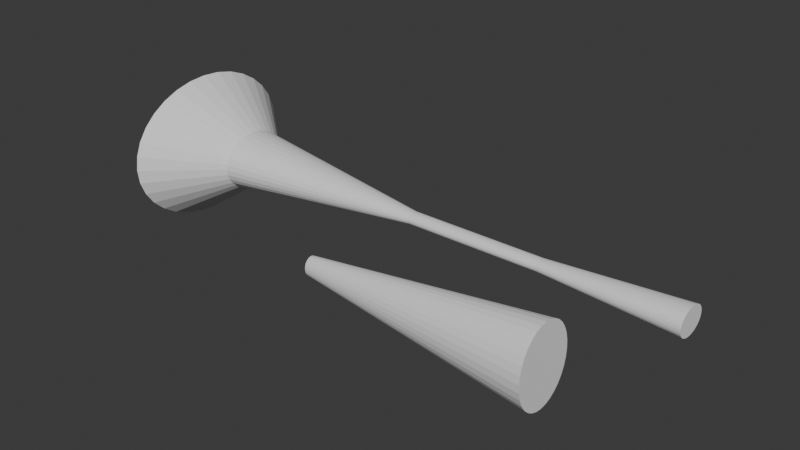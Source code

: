 # Source: Example.blend  (saved by Blender 5.0.119; exported with 4.5.12 LTS)
import bpy
from mathutils import Matrix  # noqa: F401  (used for matrix-valued properties, if any)

bpy.ops.wm.read_factory_settings(use_empty=True)
scene = bpy.context.scene
scene.name = 'Scene'

# ---- collections
col_collection = bpy.data.collections.new('Collection'); scene.collection.children.link(col_collection)

# ---- world
world_world = bpy.data.worlds.new('World'); scene.world = world_world
world_world.use_nodes = True; world_world.node_tree.nodes.clear()
_N = world_world.node_tree.nodes; _L = world_world.node_tree.links
n0 = _N.new('ShaderNodeOutputWorld'); n0.name = 'World Output'; n0.location = (200, 100)
n1 = _N.new('ShaderNodeBackground'); n1.name = 'Background'; n1.location = (-200, 100)
n1.inputs[0].default_value = (0.05088, 0.05088, 0.05088, 1.0)
_L.new(n1.outputs[0], n0.inputs[0])
n0.is_active_output = True
world_world.color = (0.05088, 0.05088, 0.05088)
world_world.sun_shadow_jitter_overblur = 0.0

# ---- meshes
me_cylinder = bpy.data.meshes.new('Cylinder')
me_cylinder.from_pydata([(0.0, 0.2369, -1.541e-08), (1.374, 0.04335, -8.187e-07), (0.0, 0.2323, -0.03591), (1.374, 0.04251, -0.006572), (0.0, 0.2188, -0.07043), (1.374, 0.04005, -0.01289), (0.0, 0.1969, -0.1022), (1.374, 0.03604, -0.01871), (0.0, 0.1675, -0.1301), (1.374, 0.03065, -0.02382), (0.0, 0.1316, -0.153), (1.374, 0.02408, -0.02801), (0.0, 0.09064, -0.17), (1.374, 0.01659, -0.03112), (0.0, 0.04621, -0.1805), (1.374, 0.008457, -0.03304), (-5.96e-08, 9.217e-10, -0.184), (1.374, 2.333e-10, -0.03368), (0.0, -0.04621, -0.1805), (1.374, -0.008457, -0.03304), (0.0, -0.09064, -0.17), (1.374, -0.01659, -0.03112), (0.0, -0.1316, -0.153), (1.374, -0.02408, -0.02801), (0.0, -0.1675, -0.1301), (1.374, -0.03065, -0.02382), (0.0, -0.1969, -0.1022), (1.374, -0.03604, -0.01871), (0.0, -0.2188, -0.07043), (1.374, -0.04005, -0.01289), (0.0, -0.2323, -0.03591), (1.374, -0.04251, -0.006572), (0.0, -0.2369, -1.541e-08), (1.374, -0.04335, -8.187e-07), (0.0, -0.2323, 0.03591), (1.374, -0.04251, 0.00657), (0.0, -0.2188, 0.07043), (1.374, -0.04005, 0.01289), (5.96e-08, -0.1969, 0.1022), (1.374, -0.03604, 0.01871), (5.96e-08, -0.1675, 0.1301), (1.374, -0.03065, 0.02382), (5.96e-08, -0.1316, 0.153), (1.374, -0.02408, 0.02801), (5.96e-08, -0.09064, 0.17), (1.374, -0.01659, 0.03112), (5.96e-08, -0.04621, 0.1805), (1.374, -0.008457, 0.03303), (5.96e-08, 9.217e-10, 0.184), (1.374, 2.333e-10, 0.03368), (5.96e-08, 0.04621, 0.1805), (1.374, 0.008457, 0.03303), (5.96e-08, 0.09064, 0.17), (1.374, 0.01659, 0.03112), (5.96e-08, 0.1316, 0.153), (1.374, 0.02408, 0.02801), (5.96e-08, 0.1675, 0.1301), (1.374, 0.03065, 0.02382), (5.96e-08, 0.1969, 0.1022), (1.374, 0.03604, 0.01871), (0.0, 0.2188, 0.07043), (1.374, 0.04005, 0.01289), (0.0, 0.2323, 0.03591), (1.374, 0.04251, 0.00657), (0.1666, 0.09207, -1.136e-07), (0.6872, 0.0193, -4.172e-07), (1.031, 0.0193, -6.179e-07), (1.031, 0.01893, -0.002927), (0.6872, 0.01893, -0.002927), (0.1666, 0.0903, -0.01396), (1.031, 0.01783, -0.005741), (0.6872, 0.01783, -0.005741), (0.1666, 0.08506, -0.02738), (1.031, 0.01605, -0.008334), (0.6872, 0.01605, -0.008334), (0.1666, 0.07656, -0.03975), (1.031, 0.01365, -0.01061), (0.6872, 0.01365, -0.01061), (0.1666, 0.06511, -0.05059), (1.031, 0.01072, -0.01247), (0.6872, 0.01072, -0.01247), (0.1666, 0.05115, -0.05949), (1.031, 0.007387, -0.01386), (0.6872, 0.007387, -0.01386), (0.1666, 0.03523, -0.0661), (1.031, 0.003766, -0.01471), (0.6872, 0.003766, -0.01471), (0.1666, 0.01796, -0.07017), (1.031, 0.0, -0.015), (0.6872, 0.0, -0.015), (0.1666, 7.06e-10, -0.07154), (1.031, -0.003766, -0.01471), (0.6872, -0.003766, -0.01471), (0.1666, -0.01796, -0.07017), (1.031, -0.007387, -0.01386), (0.6872, -0.007387, -0.01386), (0.1666, -0.03523, -0.0661), (1.031, -0.01072, -0.01247), (0.6872, -0.01072, -0.01247), (0.1666, -0.05115, -0.05949), (1.031, -0.01365, -0.01061), (0.6872, -0.01365, -0.01061), (0.1666, -0.06511, -0.05059), (1.031, -0.01605, -0.008334), (0.6872, -0.01605, -0.008334), (0.1666, -0.07656, -0.03975), (1.031, -0.01783, -0.005741), (0.6872, -0.01783, -0.005741), (0.1666, -0.08506, -0.02738), (1.031, -0.01893, -0.002927), (0.6872, -0.01893, -0.002927), (0.1666, -0.0903, -0.01396), (1.031, -0.0193, -6.179e-07), (0.6872, -0.0193, -4.172e-07), (0.1666, -0.09207, -1.136e-07), (1.031, -0.01893, 0.002926), (0.6872, -0.01893, 0.002926), (0.1666, -0.0903, 0.01396), (1.031, -0.01783, 0.00574), (0.6872, -0.01783, 0.00574), (0.1666, -0.08506, 0.02738), (1.031, -0.01605, 0.008333), (0.6872, -0.01605, 0.008333), (0.1666, -0.07656, 0.03975), (1.031, -0.01365, 0.01061), (0.6872, -0.01365, 0.01061), (0.1666, -0.06511, 0.05059), (1.031, -0.01072, 0.01247), (0.6872, -0.01072, 0.01247), (0.1666, -0.05115, 0.05949), (1.031, -0.007387, 0.01386), (0.6872, -0.007387, 0.01386), (0.1666, -0.03523, 0.0661), (1.031, -0.003766, 0.01471), (0.6872, -0.003766, 0.01471), (0.1666, -0.01796, 0.07017), (1.031, 0.0, 0.015), (0.6872, 0.0, 0.015), (0.1666, 7.06e-10, 0.07154), (1.031, 0.003766, 0.01471), (0.6872, 0.003766, 0.01471), (0.1666, 0.01796, 0.07017), (1.031, 0.007387, 0.01386), (0.6872, 0.007387, 0.01386), (0.1666, 0.03523, 0.0661), (1.031, 0.01072, 0.01247), (0.6872, 0.01072, 0.01247), (0.1666, 0.05115, 0.05949), (1.031, 0.01365, 0.01061), (0.6872, 0.01365, 0.01061), (0.1666, 0.06511, 0.05059), (1.031, 0.01605, 0.008333), (0.6872, 0.01605, 0.008333), (0.1666, 0.07656, 0.03975), (1.031, 0.01783, 0.00574), (0.6872, 0.01783, 0.00574), (0.1666, 0.08506, 0.02738), (1.031, 0.01893, 0.002926), (0.6872, 0.01893, 0.002926), (0.1666, 0.0903, 0.01396)], [], [(66, 1, 3, 67), (67, 3, 5, 70), (70, 5, 7, 73), (73, 7, 9, 76), (76, 9, 11, 79), (79, 11, 13, 82), (82, 13, 15, 85), (85, 15, 17, 88), (88, 17, 19, 91), (91, 19, 21, 94), (94, 21, 23, 97), (97, 23, 25, 100), (100, 25, 27, 103), (103, 27, 29, 106), (106, 29, 31, 109), (109, 31, 33, 112), (112, 33, 35, 115), (115, 35, 37, 118), (118, 37, 39, 121), (121, 39, 41, 124), (124, 41, 43, 127), (127, 43, 45, 130), (130, 45, 47, 133), (133, 47, 49, 136), (136, 49, 51, 139), (139, 51, 53, 142), (142, 53, 55, 145), (145, 55, 57, 148), (148, 57, 59, 151), (151, 59, 61, 154), (3, 1, 63, 61, 59, 57, 55, 53, 51, 49, 47, 45, 43, 41, 39, 37, 35, 33, 31, 29, 27, 25, 23, 21, 19, 17, 15, 13, 11, 9, 7, 5), (154, 61, 63, 157), (157, 63, 1, 66), (0, 2, 4, 6, 8, 10, 12, 14, 16, 18, 20, 22, 24, 26, 28, 30, 32, 34, 36, 38, 40, 42, 44, 46, 48, 50, 52, 54, 56, 58, 60, 62), (62, 159, 64, 0), (159, 158, 65, 64), (158, 157, 66, 65), (60, 156, 159, 62), (156, 155, 158, 159), (155, 154, 157, 158), (58, 153, 156, 60), (153, 152, 155, 156), (152, 151, 154, 155), (56, 150, 153, 58), (150, 149, 152, 153), (149, 148, 151, 152), (54, 147, 150, 56), (147, 146, 149, 150), (146, 145, 148, 149), (52, 144, 147, 54), (144, 143, 146, 147), (143, 142, 145, 146), (50, 141, 144, 52), (141, 140, 143, 144), (140, 139, 142, 143), (48, 138, 141, 50), (138, 137, 140, 141), (137, 136, 139, 140), (46, 135, 138, 48), (135, 134, 137, 138), (134, 133, 136, 137), (44, 132, 135, 46), (132, 131, 134, 135), (131, 130, 133, 134), (42, 129, 132, 44), (129, 128, 131, 132), (128, 127, 130, 131), (40, 126, 129, 42), (126, 125, 128, 129), (125, 124, 127, 128), (38, 123, 126, 40), (123, 122, 125, 126), (122, 121, 124, 125), (36, 120, 123, 38), (120, 119, 122, 123), (119, 118, 121, 122), (34, 117, 120, 36), (117, 116, 119, 120), (116, 115, 118, 119), (32, 114, 117, 34), (114, 113, 116, 117), (113, 112, 115, 116), (30, 111, 114, 32), (111, 110, 113, 114), (110, 109, 112, 113), (28, 108, 111, 30), (108, 107, 110, 111), (107, 106, 109, 110), (26, 105, 108, 28), (105, 104, 107, 108), (104, 103, 106, 107), (24, 102, 105, 26), (102, 101, 104, 105), (101, 100, 103, 104), (22, 99, 102, 24), (99, 98, 101, 102), (98, 97, 100, 101), (20, 96, 99, 22), (96, 95, 98, 99), (95, 94, 97, 98), (18, 93, 96, 20), (93, 92, 95, 96), (92, 91, 94, 95), (16, 90, 93, 18), (90, 89, 92, 93), (89, 88, 91, 92), (14, 87, 90, 16), (87, 86, 89, 90), (86, 85, 88, 89), (12, 84, 87, 14), (84, 83, 86, 87), (83, 82, 85, 86), (10, 81, 84, 12), (81, 80, 83, 84), (80, 79, 82, 83), (8, 78, 81, 10), (78, 77, 80, 81), (77, 76, 79, 80), (6, 75, 78, 8), (75, 74, 77, 78), (74, 73, 76, 77), (4, 72, 75, 6), (72, 71, 74, 75), (71, 70, 73, 74), (2, 69, 72, 4), (69, 68, 71, 72), (68, 67, 70, 71), (0, 64, 69, 2), (64, 65, 68, 69), (65, 66, 67, 68)])
_uv = me_cylinder.uv_layers.new(name='UVMap')
_uv.uv.foreach_set('vector', [1.0, 0.875, 1.0, 1.0, 0.9688, 1.0, 0.9688, 0.875, 0.9688, 0.875, 0.9688, 1.0, 0.9375, 1.0, 0.9375, 0.875, 0.9375, 0.875, 0.9375, 1.0, 0.9062, 1.0, 0.9062, 0.875, 0.9062, 0.875, 0.9062, 1.0, 0.875, 1.0, 0.875, 0.875, 0.875, 0.875, 0.875, 1.0, 0.8438, 1.0, 0.8438, 0.875, 0.8438, 0.875, 0.8438, 1.0, 0.8125, 1.0, 0.8125, 0.875, 0.8125, 0.875, 0.8125, 1.0, 0.7812, 1.0, 0.7812, 0.875, 0.7812, 0.875, 0.7812, 1.0, 0.75, 1.0, 0.75, 0.875, 0.75, 0.875, 0.75, 1.0, 0.7188, 1.0, 0.7188, 0.875, 0.7188, 0.875, 0.7188, 1.0, 0.6875, 1.0, 0.6875, 0.875, 0.6875, 0.875, 0.6875, 1.0, 0.6562, 1.0, 0.6562, 0.875, 0.6562, 0.875, 0.6562, 1.0, 0.625, 1.0, 0.625, 0.875, 0.625, 0.875, 0.625, 1.0, 0.5938, 1.0, 0.5938, 0.875, 0.5938, 0.875, 0.5938, 1.0, 0.5625, 1.0, 0.5625, 0.875, 0.5625, 0.875, 0.5625, 1.0, 0.5312, 1.0, 0.5312, 0.875, 0.5312, 0.875, 0.5312, 1.0, 0.5, 1.0, 0.5, 0.875, 0.5, 0.875, 0.5, 1.0, 0.4688, 1.0, 0.4688, 0.875, 0.4688, 0.875, 0.4688, 1.0, 0.4375, 1.0, 0.4375, 0.875, 0.4375, 0.875, 0.4375, 1.0, 0.4062, 1.0, 0.4062, 0.875, 0.4062, 0.875, 0.4062, 1.0, 0.375, 1.0, 0.375, 0.875, 0.375, 0.875, 0.375, 1.0, 0.3438, 1.0, 0.3438, 0.875, 0.3438, 0.875, 0.3438, 1.0, 0.3125, 1.0, 0.3125, 0.875, 0.3125, 0.875, 0.3125, 1.0, 0.2812, 1.0, 0.2812, 0.875, 0.2812, 0.875, 0.2812, 1.0, 0.25, 1.0, 0.25, 0.875, 0.25, 0.875, 0.25, 1.0, 0.2188, 1.0, 0.2188, 0.875, 0.2188, 0.875, 0.2188, 1.0, 0.1875, 1.0, 0.1875, 0.875, 0.1875, 0.875, 0.1875, 1.0, 0.1562, 1.0, 0.1562, 0.875, 0.1562, 0.875, 0.1562, 1.0, 0.125, 1.0, 0.125, 0.875, 0.125, 0.875, 0.125, 1.0, 0.09375, 1.0, 0.09375, 0.875, 0.09375, 0.875, 0.09375, 1.0, 0.0625, 1.0, 0.0625, 0.875, 0.2968, 0.4854, 0.25, 0.49, 0.2032, 0.4854, 0.1582, 0.4717, 0.1167, 0.4496, 0.08029, 0.4197, 0.05045, 0.3833, 0.02827, 0.3418, 0.01461, 0.2968, 0.01, 0.25, 0.01461, 0.2032, 0.02827, 0.1582, 0.05045, 0.1167, 0.08029, 0.08029, 0.1167, 0.05045, 0.1582, 0.02827, 0.2032, 0.01461, 0.25, 0.01, 0.2968, 0.01461, 0.3418, 0.02827, 0.3833, 0.05045, 0.4197, 0.08029, 0.4496, 0.1167, 0.4717, 0.1582, 0.4854, 0.2032, 0.49, 0.25, 0.4854, 0.2968, 0.4717, 0.3418, 0.4496, 0.3833, 0.4197, 0.4197, 0.3833, 0.4496, 0.3418, 0.4717, 0.0625, 0.875, 0.0625, 1.0, 0.03125, 1.0, 0.03125, 0.875, 0.03125, 0.875, 0.03125, 1.0, 0.0, 1.0, 0.0, 0.875, 0.75, 0.49, 0.7968, 0.4854, 0.8418, 0.4717, 0.8833, 0.4496, 0.9197, 0.4197, 0.9496, 0.3833, 0.9717, 0.3418, 0.9854, 0.2968, 0.99, 0.25, 0.9854, 0.2032, 0.9717, 0.1582, 0.9496, 0.1167, 0.9197, 0.08029, 0.8833, 0.05045, 0.8418, 0.02827, 0.7968, 0.01461, 0.75, 0.01, 0.7032, 0.01461, 0.6582, 0.02827, 0.6167, 0.05045, 0.5803, 0.08029, 0.5504, 0.1167, 0.5283, 0.1582, 0.5146, 0.2032, 0.51, 0.25, 0.5146, 0.2968, 0.5283, 0.3418, 0.5504, 0.3833, 0.5803, 0.4197, 0.6167, 0.4496, 0.6582, 0.4717, 0.7032, 0.4854, 0.03125, 0.5, 0.03125, 0.5606, 0.0, 0.5606, 0.0, 0.5, 0.03125, 0.5606, 0.03125, 0.75, 0.0, 0.75, 0.0, 0.5606, 0.03125, 0.75, 0.03125, 0.875, 0.0, 0.875, 0.0, 0.75, 0.0625, 0.5, 0.0625, 0.5606, 0.03125, 0.5606, 0.03125, 0.5, 0.0625, 0.5606, 0.0625, 0.75, 0.03125, 0.75, 0.03125, 0.5606, 0.0625, 0.75, 0.0625, 0.875, 0.03125, 0.875, 0.03125, 0.75, 0.09375, 0.5, 0.09375, 0.5606, 0.0625, 0.5606, 0.0625, 0.5, 0.09375, 0.5606, 0.09375, 0.75, 0.0625, 0.75, 0.0625, 0.5606, 0.09375, 0.75, 0.09375, 0.875, 0.0625, 0.875, 0.0625, 0.75, 0.125, 0.5, 0.125, 0.5606, 0.09375, 0.5606, 0.09375, 0.5, 0.125, 0.5606, 0.125, 0.75, 0.09375, 0.75, 0.09375, 0.5606, 0.125, 0.75, 0.125, 0.875, 0.09375, 0.875, 0.09375, 0.75, 0.1562, 0.5, 0.1562, 0.5606, 0.125, 0.5606, 0.125, 0.5, 0.1562, 0.5606, 0.1562, 0.75, 0.125, 0.75, 0.125, 0.5606, 0.1562, 0.75, 0.1562, 0.875, 0.125, 0.875, 0.125, 0.75, 0.1875, 0.5, 0.1875, 0.5606, 0.1562, 0.5606, 0.1562, 0.5, 0.1875, 0.5606, 0.1875, 0.75, 0.1562, 0.75, 0.1562, 0.5606, 0.1875, 0.75, 0.1875, 0.875, 0.1562, 0.875, 0.1562, 0.75, 0.2188, 0.5, 0.2188, 0.5606, 0.1875, 0.5606, 0.1875, 0.5, 0.2188, 0.5606, 0.2188, 0.75, 0.1875, 0.75, 0.1875, 0.5606, 0.2188, 0.75, 0.2188, 0.875, 0.1875, 0.875, 0.1875, 0.75, 0.25, 0.5, 0.25, 0.5606, 0.2188, 0.5606, 0.2188, 0.5, 0.25, 0.5606, 0.25, 0.75, 0.2188, 0.75, 0.2188, 0.5606, 0.25, 0.75, 0.25, 0.875, 0.2188, 0.875, 0.2188, 0.75, 0.2812, 0.5, 0.2812, 0.5606, 0.25, 0.5606, 0.25, 0.5, 0.2812, 0.5606, 0.2812, 0.75, 0.25, 0.75, 0.25, 0.5606, 0.2812, 0.75, 0.2812, 0.875, 0.25, 0.875, 0.25, 0.75, 0.3125, 0.5, 0.3125, 0.5606, 0.2812, 0.5606, 0.2812, 0.5, 0.3125, 0.5606, 0.3125, 0.75, 0.2812, 0.75, 0.2812, 0.5606, 0.3125, 0.75, 0.3125, 0.875, 0.2812, 0.875, 0.2812, 0.75, 0.3438, 0.5, 0.3438, 0.5606, 0.3125, 0.5606, 0.3125, 0.5, 0.3438, 0.5606, 0.3438, 0.75, 0.3125, 0.75, 0.3125, 0.5606, 0.3438, 0.75, 0.3438, 0.875, 0.3125, 0.875, 0.3125, 0.75, 0.375, 0.5, 0.375, 0.5606, 0.3438, 0.5606, 0.3438, 0.5, 0.375, 0.5606, 0.375, 0.75, 0.3438, 0.75, 0.3438, 0.5606, 0.375, 0.75, 0.375, 0.875, 0.3438, 0.875, 0.3438, 0.75, 0.4062, 0.5, 0.4062, 0.5606, 0.375, 0.5606, 0.375, 0.5, 0.4062, 0.5606, 0.4062, 0.75, 0.375, 0.75, 0.375, 0.5606, 0.4062, 0.75, 0.4062, 0.875, 0.375, 0.875, 0.375, 0.75, 0.4375, 0.5, 0.4375, 0.5606, 0.4062, 0.5606, 0.4062, 0.5, 0.4375, 0.5606, 0.4375, 0.75, 0.4062, 0.75, 0.4062, 0.5606, 0.4375, 0.75, 0.4375, 0.875, 0.4062, 0.875, 0.4062, 0.75, 0.4688, 0.5, 0.4688, 0.5606, 0.4375, 0.5606, 0.4375, 0.5, 0.4688, 0.5606, 0.4687, 0.75, 0.4375, 0.75, 0.4375, 0.5606, 0.4687, 0.75, 0.4688, 0.875, 0.4375, 0.875, 0.4375, 0.75, 0.5, 0.5, 0.5, 0.5606, 0.4688, 0.5606, 0.4688, 0.5, 0.5, 0.5606, 0.5, 0.75, 0.4687, 0.75, 0.4688, 0.5606, 0.5, 0.75, 0.5, 0.875, 0.4688, 0.875, 0.4687, 0.75, 0.5312, 0.5, 0.5312, 0.5606, 0.5, 0.5606, 0.5, 0.5, 0.5312, 0.5606, 0.5312, 0.75, 0.5, 0.75, 0.5, 0.5606, 0.5312, 0.75, 0.5312, 0.875, 0.5, 0.875, 0.5, 0.75, 0.5625, 0.5, 0.5625, 0.5606, 0.5312, 0.5606, 0.5312, 0.5, 0.5625, 0.5606, 0.5625, 0.75, 0.5312, 0.75, 0.5312, 0.5606, 0.5625, 0.75, 0.5625, 0.875, 0.5312, 0.875, 0.5312, 0.75, 0.5938, 0.5, 0.5938, 0.5606, 0.5625, 0.5606, 0.5625, 0.5, 0.5938, 0.5606, 0.5938, 0.75, 0.5625, 0.75, 0.5625, 0.5606, 0.5938, 0.75, 0.5938, 0.875, 0.5625, 0.875, 0.5625, 0.75, 0.625, 0.5, 0.625, 0.5606, 0.5938, 0.5606, 0.5938, 0.5, 0.625, 0.5606, 0.625, 0.75, 0.5938, 0.75, 0.5938, 0.5606, 0.625, 0.75, 0.625, 0.875, 0.5938, 0.875, 0.5938, 0.75, 0.6562, 0.5, 0.6562, 0.5606, 0.625, 0.5606, 0.625, 0.5, 0.6562, 0.5606, 0.6562, 0.75, 0.625, 0.75, 0.625, 0.5606, 0.6562, 0.75, 0.6562, 0.875, 0.625, 0.875, 0.625, 0.75, 0.6875, 0.5, 0.6875, 0.5606, 0.6562, 0.5606, 0.6562, 0.5, 0.6875, 0.5606, 0.6875, 0.75, 0.6562, 0.75, 0.6562, 0.5606, 0.6875, 0.75, 0.6875, 0.875, 0.6562, 0.875, 0.6562, 0.75, 0.7188, 0.5, 0.7188, 0.5606, 0.6875, 0.5606, 0.6875, 0.5, 0.7188, 0.5606, 0.7188, 0.75, 0.6875, 0.75, 0.6875, 0.5606, 0.7188, 0.75, 0.7188, 0.875, 0.6875, 0.875, 0.6875, 0.75, 0.75, 0.5, 0.75, 0.5606, 0.7188, 0.5606, 0.7188, 0.5, 0.75, 0.5606, 0.75, 0.75, 0.7188, 0.75, 0.7188, 0.5606, 0.75, 0.75, 0.75, 0.875, 0.7188, 0.875, 0.7188, 0.75, 0.7812, 0.5, 0.7812, 0.5606, 0.75, 0.5606, 0.75, 0.5, 0.7812, 0.5606, 0.7812, 0.75, 0.75, 0.75, 0.75, 0.5606, 0.7812, 0.75, 0.7812, 0.875, 0.75, 0.875, 0.75, 0.75, 0.8125, 0.5, 0.8125, 0.5606, 0.7812, 0.5606, 0.7812, 0.5, 0.8125, 0.5606, 0.8125, 0.75, 0.7812, 0.75, 0.7812, 0.5606, 0.8125, 0.75, 0.8125, 0.875, 0.7812, 0.875, 0.7812, 0.75, 0.8438, 0.5, 0.8438, 0.5606, 0.8125, 0.5606, 0.8125, 0.5, 0.8438, 0.5606, 0.8437, 0.75, 0.8125, 0.75, 0.8125, 0.5606, 0.8437, 0.75, 0.8438, 0.875, 0.8125, 0.875, 0.8125, 0.75, 0.875, 0.5, 0.875, 0.5606, 0.8438, 0.5606, 0.8438, 0.5, 0.875, 0.5606, 0.875, 0.75, 0.8437, 0.75, 0.8438, 0.5606, 0.875, 0.75, 0.875, 0.875, 0.8438, 0.875, 0.8437, 0.75, 0.9062, 0.5, 0.9062, 0.5606, 0.875, 0.5606, 0.875, 0.5, 0.9062, 0.5606, 0.9062, 0.75, 0.875, 0.75, 0.875, 0.5606, 0.9062, 0.75, 0.9062, 0.875, 0.875, 0.875, 0.875, 0.75, 0.9375, 0.5, 0.9375, 0.5606, 0.9062, 0.5606, 0.9062, 0.5, 0.9375, 0.5606, 0.9375, 0.75, 0.9062, 0.75, 0.9062, 0.5606, 0.9375, 0.75, 0.9375, 0.875, 0.9062, 0.875, 0.9062, 0.75, 0.9688, 0.5, 0.9688, 0.5606, 0.9375, 0.5606, 0.9375, 0.5, 0.9688, 0.5606, 0.9688, 0.75, 0.9375, 0.75, 0.9375, 0.5606, 0.9688, 0.75, 0.9688, 0.875, 0.9375, 0.875, 0.9375, 0.75, 1.0, 0.5, 1.0, 0.5606, 0.9688, 0.5606, 0.9688, 0.5, 1.0, 0.5606, 1.0, 0.75, 0.9688, 0.75, 0.9688, 0.5606, 1.0, 0.75, 1.0, 0.875, 0.9688, 0.875, 0.9688, 0.75])
me_cylinder.update()
me_cylinder_001 = bpy.data.meshes.new('Cylinder.001')
me_cylinder_001.from_pydata([(1.49e-07, 0.02, 2.328e-08), (1.49e-07, 0.01962, -0.004716), (1.49e-07, 0.01848, -0.00925), (1.49e-07, 0.01663, -0.01343), (1.49e-07, 0.01414, -0.01709), (1.49e-07, 0.01111, -0.0201), (1.49e-07, 0.007654, -0.02233), (1.49e-07, 0.003902, -0.02371), (1.49e-07, -1.49e-08, -0.02417), (0.6, -1.064e-07, -0.09829), (1.49e-07, -0.003902, -0.02371), (0.6, -0.01587, -0.0964), (1.49e-07, -0.007654, -0.02233), (1.49e-07, -0.01111, -0.0201), (1.49e-07, -0.01414, -0.01709), (0.6, -0.05751, -0.0695), (1.49e-07, -0.01663, -0.01343), (1.49e-07, -0.01848, -0.00925), (1.49e-07, -0.01962, -0.004716), (0.6, -0.07977, -0.01918), (1.49e-07, -0.02, 2.328e-08), (1.49e-07, -0.01962, 0.004716), (0.6, -0.07977, 0.01918), (1.49e-07, -0.01848, 0.00925), (0.6, -0.07514, 0.03761), (1.49e-07, -0.01663, 0.01343), (1.49e-07, -0.01414, 0.01709), (1.49e-07, -0.01111, 0.0201), (1.49e-07, -0.007654, 0.02233), (0.6, -0.03112, 0.09081), (1.49e-07, -0.003902, 0.02371), (0.6, -0.01587, 0.0964), (1.49e-07, -1.49e-08, 0.02417), (1.49e-07, 0.003902, 0.02371), (0.6, 0.01587, 0.0964), (1.49e-07, 0.007654, 0.02233), (0.6, 0.03112, 0.09081), (1.49e-07, 0.01111, 0.0201), (0.6, 0.04518, 0.08173), (1.49e-07, 0.01414, 0.01709), (1.49e-07, 0.01663, 0.01343), (1.49e-07, 0.01848, 0.00925), (1.49e-07, 0.01962, 0.004716), (0.6, 0.07977, 0.01918), (0.6, 0.08133, -1.863e-09), (0.6, 0.07977, -0.01918), (0.6, 0.07514, -0.03761), (0.6, 0.06762, -0.05461), (0.6, 0.05751, -0.0695), (0.6, 0.04518, -0.08173), (0.6, 0.03112, -0.09081), (0.6, 0.01587, -0.0964), (0.6, -0.03112, -0.09081), (0.6, -0.04518, -0.08173), (0.6, -0.06762, -0.05461), (0.6, -0.07514, -0.03761), (0.6, -0.08133, -1.863e-09), (0.6, -0.06762, 0.05461), (0.6, -0.05751, 0.0695), (0.6, -0.04518, 0.08173), (0.6, -1.064e-07, 0.09829), (0.6, 0.05751, 0.0695), (0.6, 0.06762, 0.05461), (0.6, 0.07514, 0.03761)], [], [(0, 44, 45, 1), (1, 45, 46, 2), (2, 46, 47, 3), (3, 47, 48, 4), (4, 48, 49, 5), (5, 49, 50, 6), (6, 50, 51, 7), (7, 51, 9, 8), (8, 9, 11, 10), (10, 11, 52, 12), (12, 52, 53, 13), (13, 53, 15, 14), (14, 15, 54, 16), (16, 54, 55, 17), (17, 55, 19, 18), (18, 19, 56, 20), (20, 56, 22, 21), (21, 22, 24, 23), (23, 24, 57, 25), (25, 57, 58, 26), (26, 58, 59, 27), (27, 59, 29, 28), (28, 29, 31, 30), (30, 31, 60, 32), (32, 60, 34, 33), (33, 34, 36, 35), (35, 36, 38, 37), (37, 38, 61, 39), (39, 61, 62, 40), (40, 62, 63, 41), (41, 63, 43, 42), (42, 43, 44, 0), (0, 1, 2, 3, 4, 5, 6, 7, 8, 10, 12, 13, 14, 16, 17, 18, 20, 21, 23, 25, 26, 27, 28, 30, 32, 33, 35, 37, 39, 40, 41, 42), (45, 44, 43, 63, 62, 61, 38, 36, 34, 60, 31, 29, 59, 58, 57, 24, 22, 56, 19, 55, 54, 15, 53, 52, 11, 9, 51, 50, 49, 48, 47, 46)])
_uv = me_cylinder_001.uv_layers.new(name='UVMap')
_uv.uv.foreach_set('vector', [1.0, 0.5, 1.0, 1.0, 0.9688, 1.0, 0.9688, 0.5, 0.9688, 0.5, 0.9688, 1.0, 0.9375, 1.0, 0.9375, 0.5, 0.9375, 0.5, 0.9375, 1.0, 0.9062, 1.0, 0.9062, 0.5, 0.9062, 0.5, 0.9062, 1.0, 0.875, 1.0, 0.875, 0.5, 0.875, 0.5, 0.875, 1.0, 0.8438, 1.0, 0.8438, 0.5, 0.8438, 0.5, 0.8438, 1.0, 0.8125, 1.0, 0.8125, 0.5, 0.8125, 0.5, 0.8125, 1.0, 0.7812, 1.0, 0.7812, 0.5, 0.7812, 0.5, 0.7812, 1.0, 0.75, 1.0, 0.75, 0.5, 0.75, 0.5, 0.75, 1.0, 0.7188, 1.0, 0.7188, 0.5, 0.7188, 0.5, 0.7188, 1.0, 0.6875, 1.0, 0.6875, 0.5, 0.6875, 0.5, 0.6875, 1.0, 0.6562, 1.0, 0.6562, 0.5, 0.6562, 0.5, 0.6562, 1.0, 0.625, 1.0, 0.625, 0.5, 0.625, 0.5, 0.625, 1.0, 0.5938, 1.0, 0.5938, 0.5, 0.5938, 0.5, 0.5938, 1.0, 0.5625, 1.0, 0.5625, 0.5, 0.5625, 0.5, 0.5625, 1.0, 0.5312, 1.0, 0.5312, 0.5, 0.5312, 0.5, 0.5312, 1.0, 0.5, 1.0, 0.5, 0.5, 0.5, 0.5, 0.5, 1.0, 0.4688, 1.0, 0.4688, 0.5, 0.4688, 0.5, 0.4688, 1.0, 0.4375, 1.0, 0.4375, 0.5, 0.4375, 0.5, 0.4375, 1.0, 0.4062, 1.0, 0.4062, 0.5, 0.4062, 0.5, 0.4062, 1.0, 0.375, 1.0, 0.375, 0.5, 0.375, 0.5, 0.375, 1.0, 0.3438, 1.0, 0.3438, 0.5, 0.3438, 0.5, 0.3438, 1.0, 0.3125, 1.0, 0.3125, 0.5, 0.3125, 0.5, 0.3125, 1.0, 0.2812, 1.0, 0.2812, 0.5, 0.2812, 0.5, 0.2812, 1.0, 0.25, 1.0, 0.25, 0.5, 0.25, 0.5, 0.25, 1.0, 0.2188, 1.0, 0.2188, 0.5, 0.2188, 0.5, 0.2188, 1.0, 0.1875, 1.0, 0.1875, 0.5, 0.1875, 0.5, 0.1875, 1.0, 0.1562, 1.0, 0.1562, 0.5, 0.1562, 0.5, 0.1562, 1.0, 0.125, 1.0, 0.125, 0.5, 0.125, 0.5, 0.125, 1.0, 0.09375, 1.0, 0.09375, 0.5, 0.09375, 0.5, 0.09375, 1.0, 0.0625, 1.0, 0.0625, 0.5, 0.0625, 0.5, 0.0625, 1.0, 0.03125, 1.0, 0.03125, 0.5, 0.03125, 0.5, 0.03125, 1.0, 0.0, 1.0, 0.0, 0.5, 0.75, 0.49, 0.7968, 0.4854, 0.8418, 0.4717, 0.8833, 0.4496, 0.9197, 0.4197, 0.9496, 0.3833, 0.9717, 0.3418, 0.9854, 0.2968, 0.99, 0.25, 0.9854, 0.2032, 0.9717, 0.1582, 0.9496, 0.1167, 0.9197, 0.08029, 0.8833, 0.05045, 0.8418, 0.02827, 0.7968, 0.01461, 0.75, 0.01, 0.7032, 0.01461, 0.6582, 0.02827, 0.6167, 0.05045, 0.5803, 0.08029, 0.5504, 0.1167, 0.5283, 0.1582, 0.5146, 0.2032, 0.51, 0.25, 0.5146, 0.2968, 0.5283, 0.3418, 0.5504, 0.3833, 0.5803, 0.4197, 0.6167, 0.4496, 0.6582, 0.4717, 0.7032, 0.4854, 0.2968, 0.4854, 0.25, 0.49, 0.2032, 0.4854, 0.1582, 0.4717, 0.1167, 0.4496, 0.08029, 0.4197, 0.05045, 0.3833, 0.02827, 0.3418, 0.01461, 0.2968, 0.01, 0.25, 0.01461, 0.2032, 0.02827, 0.1582, 0.05045, 0.1167, 0.08029, 0.08029, 0.1167, 0.05045, 0.1582, 0.02827, 0.2032, 0.01461, 0.25, 0.01, 0.2968, 0.01461, 0.3418, 0.02827, 0.3833, 0.05045, 0.4197, 0.08029, 0.4496, 0.1167, 0.4717, 0.1582, 0.4854, 0.2032, 0.49, 0.25, 0.4854, 0.2968, 0.4717, 0.3418, 0.4496, 0.3833, 0.4197, 0.4197, 0.3833, 0.4496, 0.3418, 0.4717])
me_cylinder_001.update()

# ---- objects
ob_instrument = bpy.data.objects.new('Instrument', me_cylinder)
ob_instrument2 = bpy.data.objects.new('Instrument2', me_cylinder_001)

# ---- transforms, parenting, visibility, modifiers, constraints
ob_instrument.location = (0.1221, 0.4306, 0.2516)
ob_instrument2.location = (0.7268, 0.1823, 0.2043)

# ---- collection membership
col_collection.objects.link(ob_instrument)
col_collection.objects.link(ob_instrument2)

# ---- scene / render settings (as saved in the file)
scene.frame_start = 1; scene.frame_end = 250; scene.frame_set(0)
scene.render.engine = 'BLENDER_EEVEE_NEXT'
scene.render.bake_bias = 0.0
scene.render.bake_samples = 0
bpy.context.view_layer.update()

# ---- added for rendering (the .blend has no active camera and no usable light): camera, sun
cam_auto = bpy.data.cameras.new('AutoCamera')
cam_auto.lens = 50.0
cam_auto.sensor_width = 36.0
cam_auto.clip_end = 1000.0
ob_auto_camera = bpy.data.objects.new('AutoCamera', cam_auto)
scene.collection.objects.link(ob_auto_camera)
ob_auto_camera.location = (2.22629, -1.31615, 1.38514)
ob_auto_camera.rotation_euler = (1.09748, -7.21219e-08, 0.694738)
scene.camera = ob_auto_camera
light_auto_sun = bpy.data.lights.new('AutoSun', 'SUN')
light_auto_sun.energy = 3.0
light_auto_sun.angle = 0.0523599
ob_auto_sun = bpy.data.objects.new('AutoSun', light_auto_sun)
scene.collection.objects.link(ob_auto_sun)
ob_auto_sun.rotation_euler = (0.872665, 0.174533, 0.523599)
bpy.context.view_layer.update()
